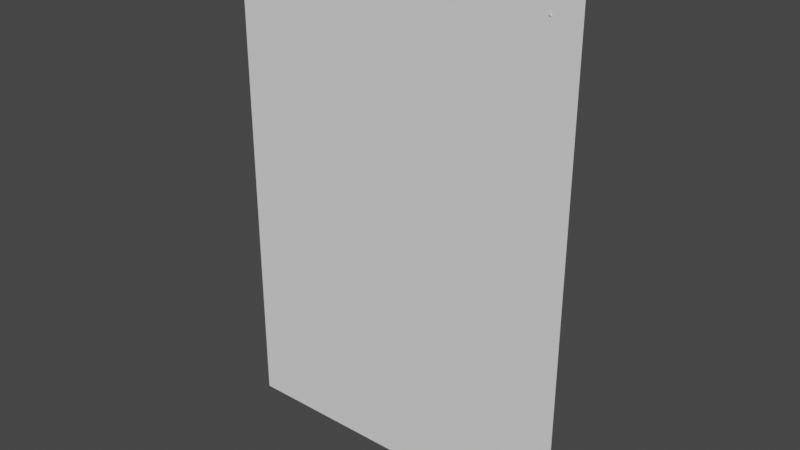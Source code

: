 # Source: Poster.blend  (saved by Blender 3.1.7; exported with 4.5.12 LTS)
import bpy
from mathutils import Matrix  # noqa: F401  (used for matrix-valued properties, if any)

bpy.ops.wm.read_factory_settings(use_empty=True)
scene = bpy.context.scene
scene.name = 'Scene'

# ---- collections
col_collection = bpy.data.collections.new('Collection'); scene.collection.children.link(col_collection)

# ---- world
world_world = bpy.data.worlds.new('World'); scene.world = world_world
world_world.use_nodes = True; world_world.node_tree.nodes.clear()
_N = world_world.node_tree.nodes; _L = world_world.node_tree.links
n0 = _N.new('ShaderNodeOutputWorld'); n0.name = 'World Output'; n0.location = (300, 300)
n1 = _N.new('ShaderNodeBackground'); n1.name = 'Background'; n1.location = (10, 300)
n1.inputs[0].default_value = (0.05088, 0.05088, 0.05088, 1.0)
_L.new(n1.outputs[0], n0.inputs[0])
n0.is_active_output = True
world_world.color = (0.05088, 0.05088, 0.05088)
world_world.use_sun_shadow = False
world_world.sun_shadow_jitter_overblur = 0.0

# ---- meshes
me_plane = bpy.data.meshes.new('Plane')
me_plane.from_pydata([(-0.105, 0.0025, 0.1485), (0.105, 0.0025, 0.1485), (-0.105, 0.0025, -0.1485), (0.105, 0.0025, -0.1485)], [], [(0, 1, 3, 2)])
me_plane.polygons.foreach_set('use_smooth', [True] * 1)
_uv = me_plane.uv_layers.new(name='UVMap')
_uv.uv.foreach_set('vector', [1.0, 1.0, 0.0, 1.0, 0.0, 0.0, 1.0, 0.0])
me_plane.use_remesh_fix_poles = True
me_plane.use_remesh_preserve_attributes = False
me_plane.update()
me_cylinder = bpy.data.meshes.new('Cylinder')
me_cylinder.from_pydata([(0.08912, 0.005151, 0.1295), (0.09068, 0.004584, 0.1299), (0.09176, 0.003983, 0.1311), (0.09208, 0.003509, 0.1327), (0.09155, 0.003288, 0.1343), (0.09032, 0.00338, 0.1355), (0.08871, 0.003761, 0.1359), (0.08715, 0.004327, 0.1355), (0.08607, 0.004929, 0.1343), (0.08575, 0.005403, 0.1327), (0.08628, 0.005624, 0.1311), (0.08752, 0.005532, 0.1299), (0.08896, 0.004593, 0.132), (0.08926, 0.004481, 0.1321), (0.08947, 0.004363, 0.1324), (0.08954, 0.00427, 0.1327), (0.08943, 0.004226, 0.133), (0.08919, 0.004244, 0.1332), (0.08888, 0.004319, 0.1333), (0.08857, 0.004431, 0.1332), (0.08836, 0.004549, 0.133), (0.08829, 0.004642, 0.1327), (0.0884, 0.004685, 0.1324), (0.08864, 0.004667, 0.1321), (0.08824, 0.002188, 0.1315), (0.08854, 0.002077, 0.1316), (0.08875, 0.001959, 0.1318), (0.08882, 0.001865, 0.1321), (0.08871, 0.001822, 0.1324), (0.08847, 0.00184, 0.1327), (0.08815, 0.001915, 0.1327), (0.08785, 0.002026, 0.1327), (0.08764, 0.002144, 0.1324), (0.08757, 0.002238, 0.1321), (0.08768, 0.002281, 0.1318), (0.08792, 0.002263, 0.1316), (0.09041, 0.00651, 0.1317), (0.08962, 0.006799, 0.1315), (0.09096, 0.006204, 0.1323), (0.09112, 0.005962, 0.1331), (0.09085, 0.00585, 0.134), (0.09023, 0.005897, 0.1346), (0.08941, 0.006091, 0.1348), (0.08861, 0.006379, 0.1346), (0.08806, 0.006686, 0.134), (0.0879, 0.006928, 0.1331), (0.08817, 0.00704, 0.1323), (0.0888, 0.006993, 0.1317), (0.09169, 0.01193, 0.1336), (0.09121, 0.0121, 0.1334), (0.09202, 0.01174, 0.1339), (0.09212, 0.0116, 0.1344), (0.09195, 0.01153, 0.1349), (0.09157, 0.01156, 0.1353), (0.09108, 0.01168, 0.1354), (0.0906, 0.01185, 0.1353), (0.09027, 0.01204, 0.1349), (0.09017, 0.01218, 0.1344), (0.09033, 0.01225, 0.1339), (0.09071, 0.01222, 0.1336), (0.09245, 0.01221, 0.1325), (0.09136, 0.01261, 0.1322), (0.09321, 0.01179, 0.1334), (0.09343, 0.01146, 0.1345), (0.09306, 0.0113, 0.1356), (0.09219, 0.01137, 0.1364), (0.09107, 0.01164, 0.1367), (0.08998, 0.01203, 0.1364), (0.08922, 0.01246, 0.1356), (0.089, 0.01279, 0.1345), (0.08937, 0.01294, 0.1334), (0.09023, 0.01288, 0.1325), (0.09262, 0.01277, 0.1327), (0.09153, 0.01317, 0.1324), (0.09337, 0.01235, 0.1335), (0.0936, 0.01202, 0.1346), (0.09323, 0.01186, 0.1357), (0.09236, 0.01193, 0.1366), (0.09123, 0.0122, 0.1369), (0.09015, 0.01259, 0.1366), (0.08939, 0.01302, 0.1357), (0.08916, 0.01335, 0.1346), (0.08953, 0.0135, 0.1335), (0.0904, 0.01344, 0.1327), (0.08949, 0.00638, 0.1297), (0.08967, 0.006963, 0.1307), (0.09082, 0.006541, 0.1311), (0.09105, 0.005813, 0.1302), (0.09163, 0.006093, 0.1319), (0.09213, 0.005212, 0.1314), (0.09187, 0.005739, 0.1331), (0.09245, 0.004737, 0.133), (0.09147, 0.005575, 0.1343), (0.09192, 0.004516, 0.1346), (0.09056, 0.005644, 0.1352), (0.09068, 0.004609, 0.1358), (0.08936, 0.005927, 0.1355), (0.08908, 0.004989, 0.1362), (0.0882, 0.006349, 0.1352), (0.08752, 0.005556, 0.1358), (0.08739, 0.006797, 0.1343), (0.08644, 0.006157, 0.1346), (0.08716, 0.00715, 0.1331), (0.08612, 0.006632, 0.133), (0.08755, 0.007315, 0.1319), (0.08665, 0.006853, 0.1314), (0.08847, 0.007246, 0.1311), (0.08788, 0.00676, 0.1302), (-0.0894, 0.005018, 0.1295), (-0.091, 0.00463, 0.1299), (-0.09213, 0.004171, 0.1311), (-0.09248, 0.003765, 0.1328), (-0.09197, 0.00352, 0.1344), (-0.09072, 0.003502, 0.1355), (-0.08908, 0.003715, 0.136), (-0.08748, 0.004104, 0.1355), (-0.08635, 0.004562, 0.1343), (-0.08599, 0.004969, 0.1327), (-0.08651, 0.005213, 0.1311), (-0.08776, 0.005232, 0.1299), (-0.08927, 0.004495, 0.1321), (-0.08959, 0.004418, 0.1322), (-0.08981, 0.004328, 0.1324), (-0.08988, 0.004248, 0.1327), (-0.08978, 0.0042, 0.1331), (-0.08953, 0.004197, 0.1333), (-0.08921, 0.004239, 0.1334), (-0.08889, 0.004315, 0.1333), (-0.08867, 0.004405, 0.133), (-0.0886, 0.004485, 0.1327), (-0.0887, 0.004533, 0.1324), (-0.08895, 0.004537, 0.1322), (-0.08882, 0.002016, 0.1316), (-0.08913, 0.00194, 0.1317), (-0.08935, 0.00185, 0.1319), (-0.08942, 0.00177, 0.1322), (-0.08932, 0.001722, 0.1325), (-0.08908, 0.001718, 0.1328), (-0.08875, 0.00176, 0.1328), (-0.08844, 0.001836, 0.1328), (-0.08822, 0.001927, 0.1325), (-0.08815, 0.002006, 0.1322), (-0.08825, 0.002055, 0.1319), (-0.08849, 0.002058, 0.1317), (-0.09051, 0.006551, 0.1317), (-0.0897, 0.006749, 0.1315), (-0.09109, 0.006317, 0.1324), (-0.09127, 0.00611, 0.1332), (-0.091, 0.005985, 0.134), (-0.09037, 0.005976, 0.1346), (-0.08953, 0.006085, 0.1348), (-0.08872, 0.006283, 0.1346), (-0.08814, 0.006516, 0.134), (-0.08796, 0.006723, 0.1331), (-0.08822, 0.006848, 0.1323), (-0.08886, 0.006857, 0.1317), (-0.09118, 0.01211, 0.1335), (-0.09069, 0.01223, 0.1333), (-0.09153, 0.01197, 0.1339), (-0.09164, 0.01184, 0.1344), (-0.09148, 0.01177, 0.1349), (-0.0911, 0.01176, 0.1352), (-0.09059, 0.01183, 0.1353), (-0.0901, 0.01195, 0.1352), (-0.08975, 0.01209, 0.1348), (-0.08964, 0.01221, 0.1343), (-0.0898, 0.01229, 0.1338), (-0.09018, 0.0123, 0.1335), (-0.09192, 0.01245, 0.1324), (-0.0908, 0.01273, 0.1321), (-0.09271, 0.01213, 0.1333), (-0.09296, 0.01185, 0.1344), (-0.0926, 0.01168, 0.1356), (-0.09172, 0.01166, 0.1364), (-0.09057, 0.01181, 0.1367), (-0.08945, 0.01209, 0.1363), (-0.08866, 0.01241, 0.1355), (-0.08841, 0.01269, 0.1344), (-0.08877, 0.01286, 0.1332), (-0.08964, 0.01288, 0.1324), (-0.09202, 0.01303, 0.1326), (-0.0909, 0.0133, 0.1322), (-0.09282, 0.01271, 0.1334), (-0.09306, 0.01243, 0.1345), (-0.0927, 0.01225, 0.1357), (-0.09183, 0.01224, 0.1365), (-0.09068, 0.01239, 0.1368), (-0.08955, 0.01266, 0.1365), (-0.08876, 0.01298, 0.1356), (-0.08851, 0.01327, 0.1345), (-0.08888, 0.01344, 0.1334), (-0.08975, 0.01345, 0.1325), (-0.08963, 0.006284, 0.1298), (-0.08973, 0.006902, 0.1308), (-0.09093, 0.006613, 0.1311), (-0.09123, 0.005896, 0.1302), (-0.09177, 0.006271, 0.132), (-0.09236, 0.005437, 0.1314), (-0.09203, 0.005968, 0.1332), (-0.09272, 0.005031, 0.133), (-0.09165, 0.005786, 0.1344), (-0.0922, 0.004786, 0.1346), (-0.09072, 0.005772, 0.1353), (-0.09095, 0.004768, 0.1358), (-0.08949, 0.005932, 0.1356), (-0.08931, 0.004982, 0.1362), (-0.0883, 0.006221, 0.1352), (-0.08771, 0.00537, 0.1358), (-0.08746, 0.006562, 0.1343), (-0.08658, 0.005829, 0.1346), (-0.0872, 0.006865, 0.1331), (-0.08622, 0.006235, 0.133), (-0.08758, 0.007048, 0.1319), (-0.08674, 0.00648, 0.1313), (-0.08851, 0.007061, 0.1311), (-0.08799, 0.006498, 0.1302)], [], [(11, 107, 84, 0), (88, 86, 36, 38), (90, 88, 38, 39), (92, 90, 39, 40), (94, 92, 40, 41), (96, 94, 41, 42), (98, 96, 42, 43), (100, 98, 43, 44), (102, 100, 44, 45), (104, 102, 45, 46), (9, 103, 105, 10), (106, 104, 46, 47), (85, 106, 47, 37), (10, 11, 23, 22), (14, 15, 27, 26), (1, 2, 14, 13), (9, 10, 22, 21), (8, 9, 21, 20), (7, 8, 20, 19), (6, 7, 19, 18), (5, 6, 18, 17), (4, 5, 17, 16), (3, 4, 16, 15), (11, 0, 12, 23), (0, 1, 13, 12), (2, 3, 15, 14), (24, 25, 26, 27, 28, 29, 30, 31, 32, 33, 34, 35), (21, 22, 34, 33), (18, 19, 31, 30), (15, 16, 28, 27), (22, 23, 35, 34), (12, 13, 25, 24), (19, 20, 32, 31), (16, 17, 29, 28), (23, 12, 24, 35), (13, 14, 26, 25), (20, 21, 33, 32), (17, 18, 30, 29), (40, 39, 51, 52), (8, 101, 103, 9), (7, 99, 101, 8), (6, 97, 99, 7), (5, 95, 97, 6), (4, 93, 95, 5), (1, 87, 89, 2), (0, 84, 87, 1), (3, 91, 93, 4), (2, 89, 91, 3), (10, 105, 107, 11), (52, 51, 63, 64), (47, 46, 58, 59), (36, 37, 49, 48), (44, 43, 55, 56), (41, 40, 52, 53), (37, 47, 59, 49), (38, 36, 48, 50), (45, 44, 56, 57), (42, 41, 53, 54), (39, 38, 50, 51), (46, 45, 57, 58), (43, 42, 54, 55), (67, 66, 78, 79), (59, 58, 70, 71), (48, 49, 61, 60), (56, 55, 67, 68), (53, 52, 64, 65), (49, 59, 71, 61), (50, 48, 60, 62), (57, 56, 68, 69), (54, 53, 65, 66), (51, 50, 62, 63), (58, 57, 69, 70), (55, 54, 66, 67), (72, 73, 83, 82, 81, 80, 79, 78, 77, 76, 75, 74), (64, 63, 75, 76), (71, 70, 82, 83), (60, 61, 73, 72), (68, 67, 79, 80), (65, 64, 76, 77), (61, 71, 83, 73), (62, 60, 72, 74), (69, 68, 80, 81), (66, 65, 77, 78), (63, 62, 74, 75), (70, 69, 81, 82), (87, 84, 85, 86), (89, 87, 86, 88), (91, 89, 88, 90), (93, 91, 90, 92), (95, 93, 92, 94), (97, 95, 94, 96), (99, 97, 96, 98), (101, 99, 98, 100), (103, 101, 100, 102), (105, 103, 102, 104), (107, 105, 104, 106), (84, 107, 106, 85), (86, 85, 37, 36), (119, 108, 192, 215), (196, 146, 144, 194), (198, 147, 146, 196), (200, 148, 147, 198), (202, 149, 148, 200), (204, 150, 149, 202), (206, 151, 150, 204), (208, 152, 151, 206), (210, 153, 152, 208), (212, 154, 153, 210), (117, 118, 213, 211), (214, 155, 154, 212), (193, 145, 155, 214), (118, 130, 131, 119), (122, 134, 135, 123), (109, 121, 122, 110), (117, 129, 130, 118), (116, 128, 129, 117), (115, 127, 128, 116), (114, 126, 127, 115), (113, 125, 126, 114), (112, 124, 125, 113), (111, 123, 124, 112), (119, 131, 120, 108), (108, 120, 121, 109), (110, 122, 123, 111), (132, 143, 142, 141, 140, 139, 138, 137, 136, 135, 134, 133), (129, 141, 142, 130), (126, 138, 139, 127), (123, 135, 136, 124), (130, 142, 143, 131), (120, 132, 133, 121), (127, 139, 140, 128), (124, 136, 137, 125), (131, 143, 132, 120), (121, 133, 134, 122), (128, 140, 141, 129), (125, 137, 138, 126), (148, 160, 159, 147), (116, 117, 211, 209), (115, 116, 209, 207), (114, 115, 207, 205), (113, 114, 205, 203), (112, 113, 203, 201), (109, 110, 197, 195), (108, 109, 195, 192), (111, 112, 201, 199), (110, 111, 199, 197), (118, 119, 215, 213), (160, 172, 171, 159), (155, 167, 166, 154), (144, 156, 157, 145), (152, 164, 163, 151), (149, 161, 160, 148), (145, 157, 167, 155), (146, 158, 156, 144), (153, 165, 164, 152), (150, 162, 161, 149), (147, 159, 158, 146), (154, 166, 165, 153), (151, 163, 162, 150), (175, 187, 186, 174), (167, 179, 178, 166), (156, 168, 169, 157), (164, 176, 175, 163), (161, 173, 172, 160), (157, 169, 179, 167), (158, 170, 168, 156), (165, 177, 176, 164), (162, 174, 173, 161), (159, 171, 170, 158), (166, 178, 177, 165), (163, 175, 174, 162), (180, 182, 183, 184, 185, 186, 187, 188, 189, 190, 191, 181), (172, 184, 183, 171), (179, 191, 190, 178), (168, 180, 181, 169), (176, 188, 187, 175), (173, 185, 184, 172), (169, 181, 191, 179), (170, 182, 180, 168), (177, 189, 188, 176), (174, 186, 185, 173), (171, 183, 182, 170), (178, 190, 189, 177), (195, 194, 193, 192), (197, 196, 194, 195), (199, 198, 196, 197), (201, 200, 198, 199), (203, 202, 200, 201), (205, 204, 202, 203), (207, 206, 204, 205), (209, 208, 206, 207), (211, 210, 208, 209), (213, 212, 210, 211), (215, 214, 212, 213), (192, 193, 214, 215), (194, 144, 145, 193)])
me_cylinder.polygons.foreach_set('use_smooth', [True] * 196)
_uv = me_cylinder.uv_layers.new(name='UVMap')
_uv.uv.foreach_set('vector', [0.08333, 0.5, 0.08333, 0.8089, 7.451e-08, 0.8089, 7.451e-08, 0.5, 0.8333, 1.0, 0.9167, 1.0, 0.9167, 1.0, 0.8333, 1.0, 0.75, 1.0, 0.8333, 1.0, 0.8333, 1.0, 0.75, 1.0, 0.6667, 1.0, 0.75, 1.0, 0.75, 1.0, 0.6667, 1.0, 0.5833, 1.0, 0.6667, 1.0, 0.6667, 1.0, 0.5833, 1.0, 0.5, 1.0, 0.5833, 1.0, 0.5833, 1.0, 0.5, 1.0, 0.4167, 1.0, 0.5, 1.0, 0.5, 1.0, 0.4167, 1.0, 0.3333, 1.0, 0.4167, 1.0, 0.4167, 1.0, 0.3333, 1.0, 0.25, 1.0, 0.3333, 1.0, 0.3333, 1.0, 0.25, 1.0, 0.1667, 1.0, 0.25, 1.0, 0.25, 1.0, 0.1667, 1.0, 0.25, 0.5, 0.25, 0.8089, 0.1667, 0.8089, 0.1667, 0.5, 0.08333, 1.0, 0.1667, 1.0, 0.1667, 1.0, 0.08333, 1.0, 7.451e-08, 1.0, 0.08333, 1.0, 0.08333, 1.0, 7.451e-08, 1.0, 0.1667, 0.5, 0.08333, 0.5, 0.08333, 0.5, 0.1667, 0.5, 0.8333, 0.5, 0.75, 0.5, 0.75, 0.5, 0.8333, 0.5, 0.9167, 0.5, 0.8333, 0.5, 0.8333, 0.5, 0.9167, 0.5, 0.25, 0.5, 0.1667, 0.5, 0.1667, 0.5, 0.25, 0.5, 0.3333, 0.5, 0.25, 0.5, 0.25, 0.5, 0.3333, 0.5, 0.4167, 0.5, 0.3333, 0.5, 0.3333, 0.5, 0.4167, 0.5, 0.5, 0.5, 0.4167, 0.5, 0.4167, 0.5, 0.5, 0.5, 0.5833, 0.5, 0.5, 0.5, 0.5, 0.5, 0.5833, 0.5, 0.6667, 0.5, 0.5833, 0.5, 0.5833, 0.5, 0.6667, 0.5, 0.75, 0.5, 0.6667, 0.5, 0.6667, 0.5, 0.75, 0.5, 0.08333, 0.5, 7.451e-08, 0.5, 7.451e-08, 0.5, 0.08333, 0.5, 1.0, 0.5, 0.9167, 0.5, 0.9167, 0.5, 1.0, 0.5, 0.8333, 0.5, 0.75, 0.5, 0.75, 0.5, 0.8333, 0.5, 0.75, 0.49, 0.87, 0.4578, 0.9578, 0.37, 0.99, 0.25, 0.9578, 0.13, 0.87, 0.04215, 0.75, 0.01, 0.63, 0.04215, 0.5422, 0.13, 0.51, 0.25, 0.5422, 0.37, 0.63, 0.4578, 0.25, 0.5, 0.1667, 0.5, 0.1667, 0.5, 0.25, 0.5, 0.5, 0.5, 0.4167, 0.5, 0.4167, 0.5, 0.5, 0.5, 0.75, 0.5, 0.6667, 0.5, 0.6667, 0.5, 0.75, 0.5, 0.1667, 0.5, 0.08333, 0.5, 0.08333, 0.5, 0.1667, 0.5, 1.0, 0.5, 0.9167, 0.5, 0.9167, 0.5, 1.0, 0.5, 0.4167, 0.5, 0.3333, 0.5, 0.3333, 0.5, 0.4167, 0.5, 0.6667, 0.5, 0.5833, 0.5, 0.5833, 0.5, 0.6667, 0.5, 0.08333, 0.5, 7.451e-08, 0.5, 7.451e-08, 0.5, 0.08333, 0.5, 0.9167, 0.5, 0.8333, 0.5, 0.8333, 0.5, 0.9167, 0.5, 0.3333, 0.5, 0.25, 0.5, 0.25, 0.5, 0.3333, 0.5, 0.5833, 0.5, 0.5, 0.5, 0.5, 0.5, 0.5833, 0.5, 0.6667, 1.0, 0.75, 1.0, 0.75, 1.0, 0.6667, 1.0, 0.3333, 0.5, 0.3333, 0.8089, 0.25, 0.8089, 0.25, 0.5, 0.4167, 0.5, 0.4167, 0.8089, 0.3333, 0.8089, 0.3333, 0.5, 0.5, 0.5, 0.5, 0.8089, 0.4167, 0.8089, 0.4167, 0.5, 0.5833, 0.5, 0.5833, 0.8089, 0.5, 0.8089, 0.5, 0.5, 0.6667, 0.5, 0.6667, 0.8089, 0.5833, 0.8089, 0.5833, 0.5, 0.9167, 0.5, 0.9167, 0.8089, 0.8333, 0.8089, 0.8333, 0.5, 1.0, 0.5, 1.0, 0.8089, 0.9167, 0.8089, 0.9167, 0.5, 0.75, 0.5, 0.75, 0.8089, 0.6667, 0.8089, 0.6667, 0.5, 0.8333, 0.5, 0.8333, 0.8089, 0.75, 0.8089, 0.75, 0.5, 0.1667, 0.5, 0.1667, 0.8089, 0.08333, 0.8089, 0.08333, 0.5, 0.6667, 1.0, 0.75, 1.0, 0.75, 1.0, 0.6667, 1.0, 0.08333, 1.0, 0.1667, 1.0, 0.1667, 1.0, 0.08333, 1.0, 0.9167, 1.0, 1.0, 1.0, 1.0, 1.0, 0.9167, 1.0, 0.3333, 1.0, 0.4167, 1.0, 0.4167, 1.0, 0.3333, 1.0, 0.5833, 1.0, 0.6667, 1.0, 0.6667, 1.0, 0.5833, 1.0, 7.451e-08, 1.0, 0.08333, 1.0, 0.08333, 1.0, 7.451e-08, 1.0, 0.8333, 1.0, 0.9167, 1.0, 0.9167, 1.0, 0.8333, 1.0, 0.25, 1.0, 0.3333, 1.0, 0.3333, 1.0, 0.25, 1.0, 0.5, 1.0, 0.5833, 1.0, 0.5833, 1.0, 0.5, 1.0, 0.75, 1.0, 0.8333, 1.0, 0.8333, 1.0, 0.75, 1.0, 0.1667, 1.0, 0.25, 1.0, 0.25, 1.0, 0.1667, 1.0, 0.4167, 1.0, 0.5, 1.0, 0.5, 1.0, 0.4167, 1.0, 0.4167, 1.0, 0.5, 1.0, 0.5, 1.0, 0.4167, 1.0, 0.08333, 1.0, 0.1667, 1.0, 0.1667, 1.0, 0.08333, 1.0, 0.9167, 1.0, 1.0, 1.0, 1.0, 1.0, 0.9167, 1.0, 0.3333, 1.0, 0.4167, 1.0, 0.4167, 1.0, 0.3333, 1.0, 0.5833, 1.0, 0.6667, 1.0, 0.6667, 1.0, 0.5833, 1.0, 7.451e-08, 1.0, 0.08333, 1.0, 0.08333, 1.0, 7.451e-08, 1.0, 0.8333, 1.0, 0.9167, 1.0, 0.9167, 1.0, 0.8333, 1.0, 0.25, 1.0, 0.3333, 1.0, 0.3333, 1.0, 0.25, 1.0, 0.5, 1.0, 0.5833, 1.0, 0.5833, 1.0, 0.5, 1.0, 0.75, 1.0, 0.8333, 1.0, 0.8333, 1.0, 0.75, 1.0, 0.1667, 1.0, 0.25, 1.0, 0.25, 1.0, 0.1667, 1.0, 0.4167, 1.0, 0.5, 1.0, 0.5, 1.0, 0.4167, 1.0, 0.37, 0.4578, 0.25, 0.49, 0.13, 0.4578, 0.04215, 0.37, 0.01, 0.25, 0.04215, 0.13, 0.13, 0.04215, 0.25, 0.01, 0.37, 0.04215, 0.4578, 0.13, 0.49, 0.25, 0.4578, 0.37, 0.6667, 1.0, 0.75, 1.0, 0.75, 1.0, 0.6667, 1.0, 0.08333, 1.0, 0.1667, 1.0, 0.1667, 1.0, 0.08333, 1.0, 0.9167, 1.0, 1.0, 1.0, 1.0, 1.0, 0.9167, 1.0, 0.3333, 1.0, 0.4167, 1.0, 0.4167, 1.0, 0.3333, 1.0, 0.5833, 1.0, 0.6667, 1.0, 0.6667, 1.0, 0.5833, 1.0, 7.451e-08, 1.0, 0.08333, 1.0, 0.08333, 1.0, 7.451e-08, 1.0, 0.8333, 1.0, 0.9167, 1.0, 0.9167, 1.0, 0.8333, 1.0, 0.25, 1.0, 0.3333, 1.0, 0.3333, 1.0, 0.25, 1.0, 0.5, 1.0, 0.5833, 1.0, 0.5833, 1.0, 0.5, 1.0, 0.75, 1.0, 0.8333, 1.0, 0.8333, 1.0, 0.75, 1.0, 0.1667, 1.0, 0.25, 1.0, 0.25, 1.0, 0.1667, 1.0, 0.9167, 0.8089, 1.0, 0.8089, 1.0, 1.0, 0.9167, 1.0, 0.8333, 0.8089, 0.9167, 0.8089, 0.9167, 1.0, 0.8333, 1.0, 0.75, 0.8089, 0.8333, 0.8089, 0.8333, 1.0, 0.75, 1.0, 0.6667, 0.8089, 0.75, 0.8089, 0.75, 1.0, 0.6667, 1.0, 0.5833, 0.8089, 0.6667, 0.8089, 0.6667, 1.0, 0.5833, 1.0, 0.5, 0.8089, 0.5833, 0.8089, 0.5833, 1.0, 0.5, 1.0, 0.4167, 0.8089, 0.5, 0.8089, 0.5, 1.0, 0.4167, 1.0, 0.3333, 0.8089, 0.4167, 0.8089, 0.4167, 1.0, 0.3333, 1.0, 0.25, 0.8089, 0.3333, 0.8089, 0.3333, 1.0, 0.25, 1.0, 0.1667, 0.8089, 0.25, 0.8089, 0.25, 1.0, 0.1667, 1.0, 0.08333, 0.8089, 0.1667, 0.8089, 0.1667, 1.0, 0.08333, 1.0, 7.451e-08, 0.8089, 0.08333, 0.8089, 0.08333, 1.0, 7.451e-08, 1.0, 0.9167, 1.0, 1.0, 1.0, 1.0, 1.0, 0.9167, 1.0, 0.08333, 0.5, 7.451e-08, 0.5, 7.451e-08, 0.8089, 0.08333, 0.8089, 0.8333, 1.0, 0.8333, 1.0, 0.9167, 1.0, 0.9167, 1.0, 0.75, 1.0, 0.75, 1.0, 0.8333, 1.0, 0.8333, 1.0, 0.6667, 1.0, 0.6667, 1.0, 0.75, 1.0, 0.75, 1.0, 0.5833, 1.0, 0.5833, 1.0, 0.6667, 1.0, 0.6667, 1.0, 0.5, 1.0, 0.5, 1.0, 0.5833, 1.0, 0.5833, 1.0, 0.4167, 1.0, 0.4167, 1.0, 0.5, 1.0, 0.5, 1.0, 0.3333, 1.0, 0.3333, 1.0, 0.4167, 1.0, 0.4167, 1.0, 0.25, 1.0, 0.25, 1.0, 0.3333, 1.0, 0.3333, 1.0, 0.1667, 1.0, 0.1667, 1.0, 0.25, 1.0, 0.25, 1.0, 0.25, 0.5, 0.1667, 0.5, 0.1667, 0.8089, 0.25, 0.8089, 0.08333, 1.0, 0.08333, 1.0, 0.1667, 1.0, 0.1667, 1.0, 7.451e-08, 1.0, 7.451e-08, 1.0, 0.08333, 1.0, 0.08333, 1.0, 0.1667, 0.5, 0.1667, 0.5, 0.08333, 0.5, 0.08333, 0.5, 0.8333, 0.5, 0.8333, 0.5, 0.75, 0.5, 0.75, 0.5, 0.9167, 0.5, 0.9167, 0.5, 0.8333, 0.5, 0.8333, 0.5, 0.25, 0.5, 0.25, 0.5, 0.1667, 0.5, 0.1667, 0.5, 0.3333, 0.5, 0.3333, 0.5, 0.25, 0.5, 0.25, 0.5, 0.4167, 0.5, 0.4167, 0.5, 0.3333, 0.5, 0.3333, 0.5, 0.5, 0.5, 0.5, 0.5, 0.4167, 0.5, 0.4167, 0.5, 0.5833, 0.5, 0.5833, 0.5, 0.5, 0.5, 0.5, 0.5, 0.6667, 0.5, 0.6667, 0.5, 0.5833, 0.5, 0.5833, 0.5, 0.75, 0.5, 0.75, 0.5, 0.6667, 0.5, 0.6667, 0.5, 0.08333, 0.5, 0.08333, 0.5, 7.451e-08, 0.5, 7.451e-08, 0.5, 1.0, 0.5, 1.0, 0.5, 0.9167, 0.5, 0.9167, 0.5, 0.8333, 0.5, 0.8333, 0.5, 0.75, 0.5, 0.75, 0.5, 0.75, 0.49, 0.63, 0.4578, 0.5422, 0.37, 0.51, 0.25, 0.5422, 0.13, 0.63, 0.04215, 0.75, 0.01, 0.87, 0.04215, 0.9578, 0.13, 0.99, 0.25, 0.9578, 0.37, 0.87, 0.4578, 0.25, 0.5, 0.25, 0.5, 0.1667, 0.5, 0.1667, 0.5, 0.5, 0.5, 0.5, 0.5, 0.4167, 0.5, 0.4167, 0.5, 0.75, 0.5, 0.75, 0.5, 0.6667, 0.5, 0.6667, 0.5, 0.1667, 0.5, 0.1667, 0.5, 0.08333, 0.5, 0.08333, 0.5, 1.0, 0.5, 1.0, 0.5, 0.9167, 0.5, 0.9167, 0.5, 0.4167, 0.5, 0.4167, 0.5, 0.3333, 0.5, 0.3333, 0.5, 0.6667, 0.5, 0.6667, 0.5, 0.5833, 0.5, 0.5833, 0.5, 0.08333, 0.5, 0.08333, 0.5, 7.451e-08, 0.5, 7.451e-08, 0.5, 0.9167, 0.5, 0.9167, 0.5, 0.8333, 0.5, 0.8333, 0.5, 0.3333, 0.5, 0.3333, 0.5, 0.25, 0.5, 0.25, 0.5, 0.5833, 0.5, 0.5833, 0.5, 0.5, 0.5, 0.5, 0.5, 0.6667, 1.0, 0.6667, 1.0, 0.75, 1.0, 0.75, 1.0, 0.3333, 0.5, 0.25, 0.5, 0.25, 0.8089, 0.3333, 0.8089, 0.4167, 0.5, 0.3333, 0.5, 0.3333, 0.8089, 0.4167, 0.8089, 0.5, 0.5, 0.4167, 0.5, 0.4167, 0.8089, 0.5, 0.8089, 0.5833, 0.5, 0.5, 0.5, 0.5, 0.8089, 0.5833, 0.8089, 0.6667, 0.5, 0.5833, 0.5, 0.5833, 0.8089, 0.6667, 0.8089, 0.9167, 0.5, 0.8333, 0.5, 0.8333, 0.8089, 0.9167, 0.8089, 1.0, 0.5, 0.9167, 0.5, 0.9167, 0.8089, 1.0, 0.8089, 0.75, 0.5, 0.6667, 0.5, 0.6667, 0.8089, 0.75, 0.8089, 0.8333, 0.5, 0.75, 0.5, 0.75, 0.8089, 0.8333, 0.8089, 0.1667, 0.5, 0.08333, 0.5, 0.08333, 0.8089, 0.1667, 0.8089, 0.6667, 1.0, 0.6667, 1.0, 0.75, 1.0, 0.75, 1.0, 0.08333, 1.0, 0.08333, 1.0, 0.1667, 1.0, 0.1667, 1.0, 0.9167, 1.0, 0.9167, 1.0, 1.0, 1.0, 1.0, 1.0, 0.3333, 1.0, 0.3333, 1.0, 0.4167, 1.0, 0.4167, 1.0, 0.5833, 1.0, 0.5833, 1.0, 0.6667, 1.0, 0.6667, 1.0, 7.451e-08, 1.0, 7.451e-08, 1.0, 0.08333, 1.0, 0.08333, 1.0, 0.8333, 1.0, 0.8333, 1.0, 0.9167, 1.0, 0.9167, 1.0, 0.25, 1.0, 0.25, 1.0, 0.3333, 1.0, 0.3333, 1.0, 0.5, 1.0, 0.5, 1.0, 0.5833, 1.0, 0.5833, 1.0, 0.75, 1.0, 0.75, 1.0, 0.8333, 1.0, 0.8333, 1.0, 0.1667, 1.0, 0.1667, 1.0, 0.25, 1.0, 0.25, 1.0, 0.4167, 1.0, 0.4167, 1.0, 0.5, 1.0, 0.5, 1.0, 0.4167, 1.0, 0.4167, 1.0, 0.5, 1.0, 0.5, 1.0, 0.08333, 1.0, 0.08333, 1.0, 0.1667, 1.0, 0.1667, 1.0, 0.9167, 1.0, 0.9167, 1.0, 1.0, 1.0, 1.0, 1.0, 0.3333, 1.0, 0.3333, 1.0, 0.4167, 1.0, 0.4167, 1.0, 0.5833, 1.0, 0.5833, 1.0, 0.6667, 1.0, 0.6667, 1.0, 7.451e-08, 1.0, 7.451e-08, 1.0, 0.08333, 1.0, 0.08333, 1.0, 0.8333, 1.0, 0.8333, 1.0, 0.9167, 1.0, 0.9167, 1.0, 0.25, 1.0, 0.25, 1.0, 0.3333, 1.0, 0.3333, 1.0, 0.5, 1.0, 0.5, 1.0, 0.5833, 1.0, 0.5833, 1.0, 0.75, 1.0, 0.75, 1.0, 0.8333, 1.0, 0.8333, 1.0, 0.1667, 1.0, 0.1667, 1.0, 0.25, 1.0, 0.25, 1.0, 0.4167, 1.0, 0.4167, 1.0, 0.5, 1.0, 0.5, 1.0, 0.37, 0.4578, 0.4578, 0.37, 0.49, 0.25, 0.4578, 0.13, 0.37, 0.04215, 0.25, 0.01, 0.13, 0.04215, 0.04215, 0.13, 0.01, 0.25, 0.04215, 0.37, 0.13, 0.4578, 0.25, 0.49, 0.6667, 1.0, 0.6667, 1.0, 0.75, 1.0, 0.75, 1.0, 0.08333, 1.0, 0.08333, 1.0, 0.1667, 1.0, 0.1667, 1.0, 0.9167, 1.0, 0.9167, 1.0, 1.0, 1.0, 1.0, 1.0, 0.3333, 1.0, 0.3333, 1.0, 0.4167, 1.0, 0.4167, 1.0, 0.5833, 1.0, 0.5833, 1.0, 0.6667, 1.0, 0.6667, 1.0, 7.451e-08, 1.0, 7.451e-08, 1.0, 0.08333, 1.0, 0.08333, 1.0, 0.8333, 1.0, 0.8333, 1.0, 0.9167, 1.0, 0.9167, 1.0, 0.25, 1.0, 0.25, 1.0, 0.3333, 1.0, 0.3333, 1.0, 0.5, 1.0, 0.5, 1.0, 0.5833, 1.0, 0.5833, 1.0, 0.75, 1.0, 0.75, 1.0, 0.8333, 1.0, 0.8333, 1.0, 0.1667, 1.0, 0.1667, 1.0, 0.25, 1.0, 0.25, 1.0, 0.9167, 0.8089, 0.9167, 1.0, 1.0, 1.0, 1.0, 0.8089, 0.8333, 0.8089, 0.8333, 1.0, 0.9167, 1.0, 0.9167, 0.8089, 0.75, 0.8089, 0.75, 1.0, 0.8333, 1.0, 0.8333, 0.8089, 0.6667, 0.8089, 0.6667, 1.0, 0.75, 1.0, 0.75, 0.8089, 0.5833, 0.8089, 0.5833, 1.0, 0.6667, 1.0, 0.6667, 0.8089, 0.5, 0.8089, 0.5, 1.0, 0.5833, 1.0, 0.5833, 0.8089, 0.4167, 0.8089, 0.4167, 1.0, 0.5, 1.0, 0.5, 0.8089, 0.3333, 0.8089, 0.3333, 1.0, 0.4167, 1.0, 0.4167, 0.8089, 0.25, 0.8089, 0.25, 1.0, 0.3333, 1.0, 0.3333, 0.8089, 0.1667, 0.8089, 0.1667, 1.0, 0.25, 1.0, 0.25, 0.8089, 0.08333, 0.8089, 0.08333, 1.0, 0.1667, 1.0, 0.1667, 0.8089, 7.451e-08, 0.8089, 7.451e-08, 1.0, 0.08333, 1.0, 0.08333, 0.8089, 0.9167, 1.0, 0.9167, 1.0, 1.0, 1.0, 1.0, 1.0])
me_cylinder.use_remesh_fix_poles = True
me_cylinder.use_remesh_preserve_attributes = False
me_cylinder.update()

# ---- objects
ob_poster = bpy.data.objects.new('Poster', me_plane)
ob_pins = bpy.data.objects.new('Pins', me_cylinder)

# ---- transforms, parenting, visibility, modifiers, constraints
ob_poster.location = (0.0, 0.0, 0.0)
ob_pins.location = (0.0, 0.0, 0.0)
_m = ob_pins.modifiers.new('EdgeSplit', 'EDGE_SPLIT')
_m.split_angle = 0.8692

# ---- collection membership
col_collection.objects.link(ob_poster)
col_collection.objects.link(ob_pins)

# ---- scene / render settings (as saved in the file)
scene.frame_start = 1; scene.frame_end = 250; scene.frame_set(1)
scene.render.engine = 'BLENDER_EEVEE_NEXT'
scene.cycles.sampling_pattern = 'TABULATED_SOBOL'
scene.cycles.use_light_tree = False
scene.view_settings.view_transform = 'Filmic'
bpy.context.view_layer.update()

# ---- added for rendering (the .blend has no active camera and no usable light): camera, sun
cam_auto = bpy.data.cameras.new('AutoCamera')
cam_auto.lens = 50.0
cam_auto.sensor_width = 36.0
cam_auto.clip_end = 1000.0
ob_auto_camera = bpy.data.objects.new('AutoCamera', cam_auto)
scene.collection.objects.link(ob_auto_camera)
ob_auto_camera.location = (0.336721, -0.396454, 0.269376)
ob_auto_camera.rotation_euler = (1.09748, -7.21219e-08, 0.694738)
scene.camera = ob_auto_camera
light_auto_sun = bpy.data.lights.new('AutoSun', 'SUN')
light_auto_sun.energy = 3.0
light_auto_sun.angle = 0.0523599
ob_auto_sun = bpy.data.objects.new('AutoSun', light_auto_sun)
scene.collection.objects.link(ob_auto_sun)
ob_auto_sun.rotation_euler = (0.872665, 0.174533, 0.523599)
bpy.context.view_layer.update()
